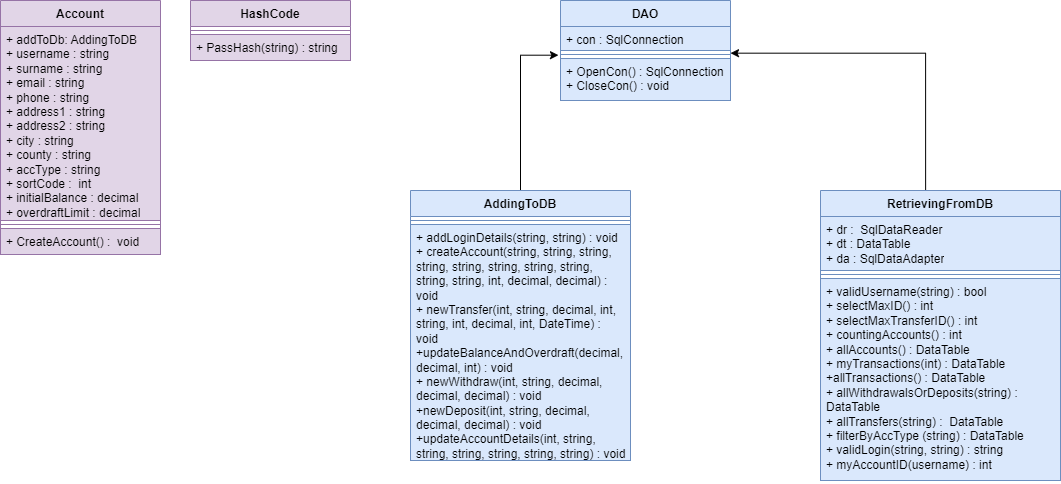

The diagram above was exported from draw.io. Its source (the exported page's mxGraphModel, read from the mxfile embedded in the PNG):
<mxGraphModel dx="794" dy="438" grid="1" gridSize="10" guides="1" tooltips="1" connect="1" arrows="1" fold="1" page="1" pageScale="1" pageWidth="827" pageHeight="1169" math="0" shadow="0">
  <root>
    <mxCell id="WIyWlLk6GJQsqaUBKTNV-0" />
    <mxCell id="WIyWlLk6GJQsqaUBKTNV-1" parent="WIyWlLk6GJQsqaUBKTNV-0" />
    <mxCell id="wuZnmNGAXefEuWWair93-0" value="Account" style="swimlane;fontStyle=1;align=center;verticalAlign=top;childLayout=stackLayout;horizontal=1;startSize=26;horizontalStack=0;resizeParent=1;resizeParentMax=0;resizeLast=0;collapsible=1;marginBottom=0;whiteSpace=wrap;html=1;fillColor=#e1d5e7;strokeColor=#9673a6;" vertex="1" parent="WIyWlLk6GJQsqaUBKTNV-1">
      <mxGeometry x="50" y="50" width="160" height="254" as="geometry" />
    </mxCell>
    <mxCell id="wuZnmNGAXefEuWWair93-1" value="+ addToDb: AddingToDB&lt;br&gt;+ username : string&lt;br&gt;+ surname : string&lt;br&gt;+ email : string&lt;br&gt;+ phone : string&lt;br&gt;+ address1 : string&lt;br&gt;+ address2 : string&amp;nbsp;&lt;br&gt;+ city : string&lt;br&gt;+ county : string&lt;br&gt;+ accType : string&lt;br&gt;+ sortCode :&amp;nbsp; int&lt;br&gt;+ initialBalance : decimal&lt;br&gt;+ overdraftLimit : decimal" style="text;strokeColor=#9673a6;fillColor=#e1d5e7;align=left;verticalAlign=top;spacingLeft=4;spacingRight=4;overflow=hidden;rotatable=0;points=[[0,0.5],[1,0.5]];portConstraint=eastwest;whiteSpace=wrap;html=1;" vertex="1" parent="wuZnmNGAXefEuWWair93-0">
      <mxGeometry y="26" width="160" height="194" as="geometry" />
    </mxCell>
    <mxCell id="wuZnmNGAXefEuWWair93-2" value="" style="line;strokeWidth=1;fillColor=#e1d5e7;align=left;verticalAlign=middle;spacingTop=-1;spacingLeft=3;spacingRight=3;rotatable=0;labelPosition=right;points=[];portConstraint=eastwest;strokeColor=#9673a6;" vertex="1" parent="wuZnmNGAXefEuWWair93-0">
      <mxGeometry y="220" width="160" height="8" as="geometry" />
    </mxCell>
    <mxCell id="wuZnmNGAXefEuWWair93-3" value="+ CreateAccount() :&amp;nbsp; void" style="text;strokeColor=#9673a6;fillColor=#e1d5e7;align=left;verticalAlign=top;spacingLeft=4;spacingRight=4;overflow=hidden;rotatable=0;points=[[0,0.5],[1,0.5]];portConstraint=eastwest;whiteSpace=wrap;html=1;" vertex="1" parent="wuZnmNGAXefEuWWair93-0">
      <mxGeometry y="228" width="160" height="26" as="geometry" />
    </mxCell>
    <mxCell id="wuZnmNGAXefEuWWair93-5" value="HashCode" style="swimlane;fontStyle=1;align=center;verticalAlign=top;childLayout=stackLayout;horizontal=1;startSize=26;horizontalStack=0;resizeParent=1;resizeParentMax=0;resizeLast=0;collapsible=1;marginBottom=0;whiteSpace=wrap;html=1;fillColor=#e1d5e7;strokeColor=#9673a6;" vertex="1" parent="WIyWlLk6GJQsqaUBKTNV-1">
      <mxGeometry x="240" y="50" width="160" height="60" as="geometry" />
    </mxCell>
    <mxCell id="wuZnmNGAXefEuWWair93-7" value="" style="line;strokeWidth=1;fillColor=none;align=left;verticalAlign=middle;spacingTop=-1;spacingLeft=3;spacingRight=3;rotatable=0;labelPosition=right;points=[];portConstraint=eastwest;strokeColor=inherit;" vertex="1" parent="wuZnmNGAXefEuWWair93-5">
      <mxGeometry y="26" width="160" height="8" as="geometry" />
    </mxCell>
    <mxCell id="wuZnmNGAXefEuWWair93-8" value="+ PassHash(string) : string" style="text;strokeColor=#9673a6;fillColor=#e1d5e7;align=left;verticalAlign=top;spacingLeft=4;spacingRight=4;overflow=hidden;rotatable=0;points=[[0,0.5],[1,0.5]];portConstraint=eastwest;whiteSpace=wrap;html=1;" vertex="1" parent="wuZnmNGAXefEuWWair93-5">
      <mxGeometry y="34" width="160" height="26" as="geometry" />
    </mxCell>
    <mxCell id="wuZnmNGAXefEuWWair93-10" value="DAO" style="swimlane;fontStyle=1;align=center;verticalAlign=top;childLayout=stackLayout;horizontal=1;startSize=26;horizontalStack=0;resizeParent=1;resizeParentMax=0;resizeLast=0;collapsible=1;marginBottom=0;whiteSpace=wrap;html=1;fillColor=#dae8fc;strokeColor=#6c8ebf;" vertex="1" parent="WIyWlLk6GJQsqaUBKTNV-1">
      <mxGeometry x="610" y="50" width="170" height="100" as="geometry" />
    </mxCell>
    <mxCell id="wuZnmNGAXefEuWWair93-11" value="+ con : SqlConnection" style="text;strokeColor=#6c8ebf;fillColor=#dae8fc;align=left;verticalAlign=top;spacingLeft=4;spacingRight=4;overflow=hidden;rotatable=0;points=[[0,0.5],[1,0.5]];portConstraint=eastwest;whiteSpace=wrap;html=1;" vertex="1" parent="wuZnmNGAXefEuWWair93-10">
      <mxGeometry y="26" width="170" height="24" as="geometry" />
    </mxCell>
    <mxCell id="wuZnmNGAXefEuWWair93-12" value="" style="line;strokeWidth=1;fillColor=none;align=left;verticalAlign=middle;spacingTop=-1;spacingLeft=3;spacingRight=3;rotatable=0;labelPosition=right;points=[];portConstraint=eastwest;strokeColor=inherit;" vertex="1" parent="wuZnmNGAXefEuWWair93-10">
      <mxGeometry y="50" width="170" height="8" as="geometry" />
    </mxCell>
    <mxCell id="wuZnmNGAXefEuWWair93-13" value="+ OpenCon() : SqlConnection&lt;br&gt;+ CloseCon() : void" style="text;strokeColor=#6c8ebf;fillColor=#dae8fc;align=left;verticalAlign=top;spacingLeft=4;spacingRight=4;overflow=hidden;rotatable=0;points=[[0,0.5],[1,0.5]];portConstraint=eastwest;whiteSpace=wrap;html=1;" vertex="1" parent="wuZnmNGAXefEuWWair93-10">
      <mxGeometry y="58" width="170" height="42" as="geometry" />
    </mxCell>
    <mxCell id="wuZnmNGAXefEuWWair93-18" style="edgeStyle=orthogonalEdgeStyle;rounded=0;orthogonalLoop=1;jettySize=auto;html=1;entryX=-0.012;entryY=-0.079;entryDx=0;entryDy=0;entryPerimeter=0;" edge="1" parent="WIyWlLk6GJQsqaUBKTNV-1" source="wuZnmNGAXefEuWWair93-14" target="wuZnmNGAXefEuWWair93-13">
      <mxGeometry relative="1" as="geometry" />
    </mxCell>
    <mxCell id="wuZnmNGAXefEuWWair93-14" value="AddingToDB" style="swimlane;fontStyle=1;align=center;verticalAlign=top;childLayout=stackLayout;horizontal=1;startSize=26;horizontalStack=0;resizeParent=1;resizeParentMax=0;resizeLast=0;collapsible=1;marginBottom=0;whiteSpace=wrap;html=1;fillColor=#dae8fc;strokeColor=#6c8ebf;" vertex="1" parent="WIyWlLk6GJQsqaUBKTNV-1">
      <mxGeometry x="460" y="240" width="220" height="270" as="geometry" />
    </mxCell>
    <mxCell id="wuZnmNGAXefEuWWair93-16" value="" style="line;strokeWidth=1;fillColor=none;align=left;verticalAlign=middle;spacingTop=-1;spacingLeft=3;spacingRight=3;rotatable=0;labelPosition=right;points=[];portConstraint=eastwest;strokeColor=inherit;" vertex="1" parent="wuZnmNGAXefEuWWair93-14">
      <mxGeometry y="26" width="220" height="8" as="geometry" />
    </mxCell>
    <mxCell id="wuZnmNGAXefEuWWair93-17" value="+ addLoginDetails(string, string) : void&lt;br&gt;+ createAccount(string, string, string, string, string, string, string, string, string, string, int, decimal, decimal) : void&lt;br&gt;+ newTransfer(int, string, decimal, int, string, int, decimal, int, DateTime) :&amp;nbsp; void&lt;br&gt;+updateBalanceAndOverdraft(decimal, decimal, int) : void&lt;br&gt;+ newWithdraw(int, string, decimal, decimal, decimal) : void&lt;br&gt;+newDeposit(int, string, decimal, decimal, decimal) : void&lt;br&gt;+updateAccountDetails(int, string, string, string, string, string, string) : void" style="text;strokeColor=#6c8ebf;fillColor=#dae8fc;align=left;verticalAlign=top;spacingLeft=4;spacingRight=4;overflow=hidden;rotatable=0;points=[[0,0.5],[1,0.5]];portConstraint=eastwest;whiteSpace=wrap;html=1;" vertex="1" parent="wuZnmNGAXefEuWWair93-14">
      <mxGeometry y="34" width="220" height="236" as="geometry" />
    </mxCell>
    <mxCell id="wuZnmNGAXefEuWWair93-22" style="edgeStyle=orthogonalEdgeStyle;rounded=0;orthogonalLoop=1;jettySize=auto;html=1;entryX=1;entryY=1.111;entryDx=0;entryDy=0;entryPerimeter=0;exitX=0.438;exitY=0.008;exitDx=0;exitDy=0;exitPerimeter=0;" edge="1" parent="WIyWlLk6GJQsqaUBKTNV-1" source="wuZnmNGAXefEuWWair93-23" target="wuZnmNGAXefEuWWair93-11">
      <mxGeometry relative="1" as="geometry">
        <mxPoint x="940" y="230" as="sourcePoint" />
      </mxGeometry>
    </mxCell>
    <mxCell id="wuZnmNGAXefEuWWair93-23" value="RetrievingFromDB" style="swimlane;fontStyle=1;align=center;verticalAlign=top;childLayout=stackLayout;horizontal=1;startSize=26;horizontalStack=0;resizeParent=1;resizeParentMax=0;resizeLast=0;collapsible=1;marginBottom=0;whiteSpace=wrap;html=1;fillColor=#dae8fc;strokeColor=#6c8ebf;" vertex="1" parent="WIyWlLk6GJQsqaUBKTNV-1">
      <mxGeometry x="870" y="240" width="240" height="290" as="geometry" />
    </mxCell>
    <mxCell id="wuZnmNGAXefEuWWair93-24" value="+ dr :&amp;nbsp; SqlDataReader&lt;br&gt;+ dt : DataTable&lt;br&gt;+ da : SqlDataAdapter" style="text;strokeColor=#6c8ebf;fillColor=#dae8fc;align=left;verticalAlign=top;spacingLeft=4;spacingRight=4;overflow=hidden;rotatable=0;points=[[0,0.5],[1,0.5]];portConstraint=eastwest;whiteSpace=wrap;html=1;" vertex="1" parent="wuZnmNGAXefEuWWair93-23">
      <mxGeometry y="26" width="240" height="54" as="geometry" />
    </mxCell>
    <mxCell id="wuZnmNGAXefEuWWair93-25" value="" style="line;strokeWidth=1;fillColor=none;align=left;verticalAlign=middle;spacingTop=-1;spacingLeft=3;spacingRight=3;rotatable=0;labelPosition=right;points=[];portConstraint=eastwest;strokeColor=inherit;" vertex="1" parent="wuZnmNGAXefEuWWair93-23">
      <mxGeometry y="80" width="240" height="8" as="geometry" />
    </mxCell>
    <mxCell id="wuZnmNGAXefEuWWair93-26" value="+ validUsername(string) : bool&lt;br&gt;+ selectMaxID() : int&lt;br&gt;+ selectMaxTransferID() : int&lt;br&gt;+ countingAccounts() : int&lt;br&gt;+ allAccounts() : DataTable&lt;br&gt;+ myTransactions(int) : DataTable&lt;br&gt;+allTransactions() : DataTable&lt;br&gt;+ allWithdrawalsOrDeposits(string) : DataTable&lt;br&gt;+ allTransfers(string) :&amp;nbsp; DataTable&lt;br&gt;+ filterByAccType (string) : DataTable&lt;br&gt;+ validLogin(string, string) : string&lt;br&gt;+ myAccountID(username) : int&lt;span style=&quot;white-space: pre;&quot;&gt; &lt;/span&gt;" style="text;strokeColor=#6c8ebf;fillColor=#dae8fc;align=left;verticalAlign=top;spacingLeft=4;spacingRight=4;overflow=hidden;rotatable=0;points=[[0,0.5],[1,0.5]];portConstraint=eastwest;whiteSpace=wrap;html=1;" vertex="1" parent="wuZnmNGAXefEuWWair93-23">
      <mxGeometry y="88" width="240" height="202" as="geometry" />
    </mxCell>
  </root>
</mxGraphModel>